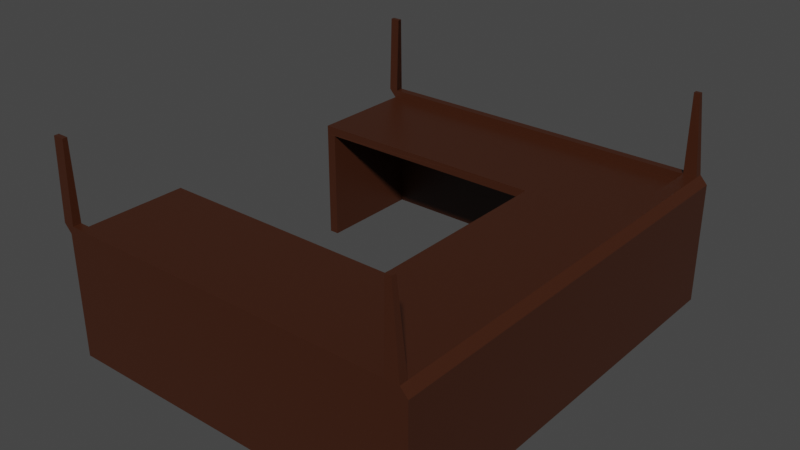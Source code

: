 # Source: infoDesk.blend  (saved by Blender 3.1.7; exported with 4.5.12 LTS)
import bpy
from mathutils import Matrix  # noqa: F401  (used for matrix-valued properties, if any)

bpy.ops.wm.read_factory_settings(use_empty=True)
scene = bpy.context.scene
scene.name = 'Scene'

# ---- collections
col_collection = bpy.data.collections.new('Collection'); scene.collection.children.link(col_collection)

# ---- materials (node trees are filled in below, after node groups)
mat_material = bpy.data.materials.new('Material')
mat_material.alpha_threshold = 0.0
mat_material.use_backface_culling = True
mat_material.use_transparent_shadow = False
mat_material.line_color = (0.0, 0.0, 0.0, 1.0)
mat_material_001 = bpy.data.materials.new('Material.001')
mat_material_001.alpha_threshold = 1.0
mat_material_001.refraction_depth = 0.3
mat_material_002 = bpy.data.materials.new('Material.002')
mat_material_002.use_transparent_shadow = False

# ---- material node trees
mat_material.use_nodes = True; mat_material.node_tree.nodes.clear()
_N = mat_material.node_tree.nodes; _L = mat_material.node_tree.links
n0 = _N.new('ShaderNodeOutputMaterial'); n0.name = 'Material Output'; n0.location = (300, 300)
n1 = _N.new('ShaderNodeBsdfPrincipled'); n1.name = 'Principled BSDF'; n1.location = (10, 300)
n1.distribution = 'GGX'
n1.subsurface_method = 'RANDOM_WALK_SKIN'
n1.inputs[2].default_value = 0.4
n1.inputs[3].default_value = 1.45
n1.inputs[27].default_value = (0.0, 0.0, 0.0, 1.0)
n1.inputs[28].default_value = 1.0
n2 = _N.new('ShaderNodeBrightContrast'); n2.name = 'Bright/Contrast'; n2.location = (-280, 280)
n2.inputs[0].default_value = (0.04955, 0.01384, 0.005005, 1.0)
_L.new(n1.outputs[0], n0.inputs[0])
_L.new(n2.outputs[0], n1.inputs[0])
n0.is_active_output = True
mat_material_001.use_nodes = True; mat_material_001.node_tree.nodes.clear()
_N = mat_material_001.node_tree.nodes; _L = mat_material_001.node_tree.links
n0 = _N.new('ShaderNodeOutputMaterial'); n0.name = 'Material Output'; n0.location = (473, 165)
n1 = _N.new('ShaderNodeMixShader'); n1.name = 'Mix Shader'; n1.location = (284, 181)
n1.inputs[0].default_value = 1.0
n2 = _N.new('ShaderNodeBsdfPrincipled'); n2.name = 'Principled BSDF'; n2.location = (-259, 293)
n2.distribution = 'GGX'
n2.subsurface_method = 'RANDOM_WALK_SKIN'
n2.inputs[3].default_value = 1.45
n2.inputs[27].default_value = (0.0, 0.0, 0.0, 1.0)
n2.inputs[28].default_value = 1.0
n3 = _N.new('ShaderNodeBsdfTransparent'); n3.name = 'Transparent BSDF'; n3.location = (36, 100)
_L.new(n2.outputs[0], n1.inputs[1])
_L.new(n1.outputs[0], n0.inputs[0])
_L.new(n3.outputs[0], n1.inputs[2])
n0.is_active_output = True
mat_material_002.use_nodes = True; mat_material_002.node_tree.nodes.clear()
_N = mat_material_002.node_tree.nodes; _L = mat_material_002.node_tree.links
n0 = _N.new('ShaderNodeBsdfPrincipled'); n0.name = 'Principled BSDF'; n0.location = (10, 300)
n0.distribution = 'GGX'
n0.subsurface_method = 'RANDOM_WALK_SKIN'
n0.inputs[3].default_value = 1.45
n0.inputs[27].default_value = (0.0, 0.0, 0.0, 1.0)
n0.inputs[28].default_value = 1.0
n1 = _N.new('ShaderNodeOutputMaterial'); n1.name = 'Material Output'; n1.location = (300, 300)
_L.new(n0.outputs[0], n1.inputs[0])
n1.is_active_output = True

# ---- world
world_world = bpy.data.worlds.new('World'); scene.world = world_world
world_world.use_nodes = True; world_world.node_tree.nodes.clear()
_N = world_world.node_tree.nodes; _L = world_world.node_tree.links
n0 = _N.new('ShaderNodeOutputWorld'); n0.name = 'World Output'; n0.location = (300, 300)
n1 = _N.new('ShaderNodeBackground'); n1.name = 'Background'; n1.location = (10, 300)
n1.inputs[0].default_value = (0.05088, 0.05088, 0.05088, 1.0)
_L.new(n1.outputs[0], n0.inputs[0])
n0.is_active_output = True
world_world.color = (0.05088, 0.05088, 0.05088)
world_world.use_sun_shadow = False
world_world.sun_shadow_jitter_overblur = 0.0

# ---- meshes
me_cube = bpy.data.meshes.new('Cube')
me_cube.from_pydata([(1.0, 1.0, 1.0), (1.0, 1.0, -1.0), (1.0, -1.0, 1.0), (1.0, -1.0, -1.0), (-1.0, 1.0, 1.0), (-1.0, 1.0, -1.0), (-1.0, -1.0, 1.0), (-1.0, -1.0, -1.0), (1.0, 1.0, 0.8547), (1.0, -1.0, 0.8547), (-1.0, 0.9626, -1.0), (1.0, 0.9626, 1.0), (-1.0, 0.9626, 1.0), (1.0, 0.9626, -1.0), (-1.0, 0.9626, 0.8547), (-1.0, -0.9614, -1.0), (1.0, -0.9614, 1.0), (-1.0, -0.9614, 1.0), (1.0, -0.9614, -1.0), (-1.0, -0.9614, 0.8547), (-1.0, 0.458, 1.0), (1.0, 0.458, -1.0), (-1.0, 0.458, 0.8547), (-1.0, 0.458, -1.0), (1.0, 0.458, 1.0), (-1.0, -0.4518, -1.0), (1.0, -0.4518, 1.0), (-1.0, -0.4518, 1.0), (1.0, -0.4518, -1.0), (-1.0, -0.4518, 0.8547), (-17.07, -0.9614, -1.0), (-17.07, -1.0, -1.0), (-17.07, -1.0, 1.0), (-17.07, 1.0, -1.0), (-17.07, 0.9626, 1.0), (-17.07, 1.0, 1.0), (-17.07, 0.9626, 0.8547), (-17.07, 0.9626, -1.0), (-17.07, 0.458, 1.0), (-17.07, 0.458, 0.8547), (-17.07, -0.9614, 1.0), (-17.07, -0.9614, 0.8547), (-17.07, -0.4518, 1.0), (-17.07, -0.4518, 0.8547), (-53.77, -0.9614, -1.0), (-53.77, -1.0, -1.0), (-53.77, -1.0, 0.8547), (-53.77, -1.0, 1.0), (-53.77, 1.0, 0.8547), (-53.77, 1.0, -1.0), (-53.77, 0.9626, 1.0), (-53.77, 1.0, 1.0), (-53.77, 0.9626, 0.8547), (-53.77, 0.9626, -1.0), (-53.77, 0.458, 1.0), (-53.77, 0.458, 0.8547), (-53.77, -0.9614, 1.0), (-53.77, -0.9614, 0.8547), (-53.77, -0.4518, 1.0), (-53.77, -0.4518, 0.8547), (-52.32, 1.0, -1.0), (-52.32, 0.9626, -1.0), (-52.32, 0.9626, 1.0), (-52.32, 0.458, 1.0), (-52.32, 0.9626, 0.8547), (-52.32, 1.0, 1.0), (-52.08, -0.4518, 1.0), (-52.08, -1.0, -1.0), (-52.08, -0.9614, -1.0), (-52.08, -0.9614, 0.8547), (-52.08, -1.0, 1.0), (-52.08, -0.9614, 1.0), (-52.32, 0.4574, -1.0), (-53.77, 0.4574, -1.0), (-52.32, 0.4572, 0.8547), (-53.77, -0.4524, -1.0), (-52.08, -0.4524, -1.0), (-52.08, -0.451, 0.8547), (-0.1024, -1.0, 1.133), (-2.102, -1.0, 1.133), (-0.1024, -0.9614, 1.133), (-2.102, 0.9626, 1.133), (-2.102, 1.0, 1.133), (-0.1024, 1.0, 1.133), (-0.1024, 0.9626, 1.133), (-2.102, 0.458, 1.133), (-0.1024, -0.4518, 1.133), (-2.102, -0.9614, 1.133), (-18.17, 1.0, 1.133), (-2.102, -0.4518, 1.133), (-0.1024, 0.458, 1.133), (-18.17, 0.9626, 1.133), (-18.17, -1.0, 1.133), (-18.17, -0.9614, 1.133), (-54.87, 0.9626, 1.133), (-54.87, 1.0, 1.133), (-54.87, -1.0, 1.133), (-54.87, -0.9614, 1.133), (-53.42, 0.9626, 1.133), (-53.18, -1.0, 1.133), (-53.42, 1.0, 1.133), (-53.18, -0.9614, 1.133), (-0.1024, -1.0, 1.133), (-2.102, -1.0, 1.133), (-0.1024, -0.9614, 1.133), (-2.102, 0.9626, 1.133), (-2.102, 1.0, 1.133), (-0.1024, 1.0, 1.133), (-0.1024, 0.9626, 1.133), (-2.102, 0.458, 1.133), (-0.1024, -0.4518, 1.133), (-2.102, -0.9614, 1.133), (-2.102, -0.4518, 1.133), (-0.1024, 0.458, 1.133), (-54.87, 0.9626, 1.133), (-54.87, 1.0, 1.133), (-53.42, 0.9626, 1.133), (-53.42, 1.0, 1.133), (-0.1024, -1.0, 1.133), (-2.102, -1.0, 1.133), (-0.1024, -0.9614, 1.133), (-2.102, 0.9626, 1.133), (-2.102, 1.0, 1.133), (-0.1024, 1.0, 1.133), (-0.1024, 0.9626, 1.133), (-2.102, 0.458, 1.133), (-0.1024, -0.4518, 1.133), (-2.102, -0.9614, 1.133), (-2.102, -0.4518, 1.133), (-0.1024, 0.458, 1.133), (-54.87, 0.9626, 1.133), (-54.87, 1.0, 1.133), (-53.42, 0.9626, 1.133), (-53.42, 1.0, 1.133), (-2.157, 0.9715, 2.423), (-2.157, 0.9911, 2.423), (-2.157, 0.9726, 2.423), (-1.282, 0.9726, 2.423), (-2.157, -0.9915, 2.423), (-2.157, -0.9699, 2.423), (-18.18, 0.9911, 2.423), (-2.17, -0.9705, 2.423), (-1.296, -0.9705, 2.423), (-1.597, 0.458, 2.423), (-0.7224, 0.458, 2.423), (-1.597, -0.4518, 2.423), (-0.7224, -0.4518, 2.423), (-18.18, 0.9715, 2.423), (-18.18, -0.9915, 2.423), (-18.18, -0.9699, 2.423), (-54.78, -0.9915, 2.423), (-54.78, -0.9699, 2.423), (-53.09, -0.9915, 2.423), (-53.09, -0.9699, 2.423), (-53.33, 0.9715, 2.423), (-53.33, 0.9911, 2.423), (-1.319, -0.9918, 2.423), (-2.193, -0.9918, 2.423), (-2.163, 0.9912, 2.423), (-1.289, 0.9912, 2.423), (-54.78, 0.9715, 2.423), (-54.78, 0.9911, 2.423), (-53.33, 0.9715, 2.423), (-53.33, 0.9911, 2.423), (-1.0, -0.1528, 1.0), (1.0, -0.1528, -1.0), (-1.0, -0.1528, 0.8547), (-1.0, -0.1528, -1.0), (1.0, -0.1528, 1.0), (-17.07, -0.1528, 1.0), (-17.07, -0.1528, 0.8547), (-2.102, -0.1528, 1.133), (-0.1024, -0.1528, 1.133), (-2.102, -0.1528, 1.133), (-0.1024, -0.1528, 1.133), (-2.102, -0.1528, 1.133), (-0.1024, -0.1528, 1.133), (-1.597, -0.1528, 2.423), (-0.7224, -0.1528, 2.423), (-1.0, 0.1297, 1.0), (1.0, 0.1297, -1.0), (-1.0, 0.1297, 0.8547), (-17.07, 0.1297, 1.0), (-17.07, 0.1297, 0.8547), (-2.102, 0.1297, 1.133), (-2.102, 0.1297, 1.133), (-2.102, 0.1297, 1.133), (-1.597, 0.1297, 2.423), (-1.0, 0.1297, -1.0), (1.0, 0.1297, 1.0), (-0.1024, 0.1297, 1.133), (-0.1024, 0.1297, 1.133), (-0.1024, 0.1297, 1.133), (-0.7224, 0.1297, 2.423), (-0.6029, 0.9668, 1.68), (-2.131, -0.9653, 1.68), (-0.6185, -0.9965, 1.68), (-2.141, -0.9965, 1.68), (-0.6087, -0.9653, 1.68), (-2.125, 0.9668, 1.68), (-2.128, 0.9963, 1.68), (-0.6057, 0.9963, 1.68), (-1.888, -0.1528, 1.68), (-0.3654, -0.1528, 1.68), (-1.888, 0.1297, 1.68), (-0.3654, 0.1297, 1.68)], [(93, 92)], [(12, 20, 109, 105), (15, 18, 3, 7), (19, 15, 30, 41), (4, 0, 8, 1, 5, 33, 60, 49, 48, 51, 65, 35), (5, 1, 13, 10), (17, 40, 93, 111), (164, 27, 112, 171), (25, 28, 18, 15), (10, 13, 21, 23), (10, 14, 36, 64, 61, 37), (15, 7, 31, 30), (70, 32, 6, 2, 102, 103, 92, 99, 96, 47), (167, 165, 28, 25), (16, 2, 9, 3, 18, 28, 165, 180, 21, 13, 1, 8, 0, 11, 24, 189, 168, 26), (62, 50, 54, 63, 38, 182, 169, 42, 66, 58, 56, 71, 40, 17, 27, 164, 179, 20, 12, 34), (68, 67, 45, 44), (60, 61, 53, 49), (14, 22, 181, 166, 29, 19, 41, 69, 77, 43, 170, 183, 39, 74, 64, 36), (5, 10, 37, 33), (62, 34, 91, 116), (50, 51, 48, 49, 53, 73, 55, 54), (64, 74, 55, 52), (2, 16, 26, 168, 189, 24, 11, 0, 107, 108, 113, 190, 172, 110, 104, 102), (196, 156, 157, 197, 79, 78), (51, 50, 114, 115), (77, 69, 57, 59), (33, 37, 61, 60), (63, 54, 55, 73, 72, 74, 39, 38), (30, 31, 67, 68), (41, 30, 68, 69), (182, 38, 39, 183, 170, 43, 42, 169), (53, 61, 72, 73), (59, 75, 44, 45, 46, 47, 56, 58), (61, 64, 74, 72), (77, 76, 75, 59), (68, 44, 75, 76), (69, 68, 76, 77), (138, 139, 149, 153, 152, 148), (100, 95, 161, 163), (198, 142, 156, 196, 78, 120), (94, 98, 162, 160), (96, 99, 152, 150), (95, 94, 160, 161), (97, 96, 150, 151), (27, 17, 111, 112), (56, 47, 96, 97), (34, 12, 105, 91), (71, 56, 97, 101), (40, 71, 101, 93), (50, 62, 116, 114), (118, 119, 103, 102), (80, 118, 102, 104), (81, 122, 106, 105), (122, 123, 107, 106), (123, 84, 108, 107), (85, 81, 105, 109), (86, 80, 104, 110), (119, 87, 111, 103), (185, 85, 109, 184), (84, 90, 113, 108), (174, 86, 110, 172), (87, 89, 112, 111), (130, 131, 115, 114), (132, 130, 114, 116), (131, 133, 117, 115), (133, 132, 116, 117), (78, 79, 119, 118), (120, 78, 118, 80), (121, 82, 122, 81), (82, 83, 123, 122), (83, 124, 84, 123), (125, 121, 81, 85), (126, 120, 80, 86), (79, 127, 87, 119), (186, 125, 85, 185), (124, 129, 90, 84), (176, 126, 86, 174), (127, 128, 89, 87), (94, 95, 131, 130), (98, 94, 130, 132), (95, 100, 133, 131), (100, 98, 132, 133), (142, 141, 157, 156), (159, 158, 136, 137), (116, 91, 105, 134, 147, 154), (134, 135, 140, 155, 154, 147), (144, 193, 178, 146, 142, 198, 120, 126, 176, 203, 205, 192, 129, 124, 194, 137), (162, 163, 161, 160), (152, 153, 151, 150), (201, 159, 137, 194, 124, 83), (98, 100, 163, 162), (106, 88, 117, 155, 140, 135), (200, 199, 136, 158), (105, 106, 135, 134), (4, 35, 65, 51, 115, 117, 88, 106, 107, 0), (117, 116, 154, 155), (200, 158, 159, 201, 83, 82), (93, 101, 153, 149, 139, 111), (101, 97, 151, 153), (195, 141, 145, 177, 187, 143, 136, 199, 121, 125, 186, 204, 202, 175, 128, 127), (195, 197, 157, 141), (103, 111, 139, 138), (192, 176, 174, 191), (128, 175, 173, 89), (191, 174, 172, 190), (89, 173, 171, 112), (77, 59, 58, 66, 42, 43), (188, 180, 165, 167), (179, 164, 171, 184), (20, 179, 184, 109), (23, 21, 180, 188), (90, 191, 190, 113), (129, 192, 191, 90), (175, 186, 185, 173), (173, 185, 184, 171), (204, 186, 192, 205), (145, 141, 142, 146, 178, 193, 144, 137, 136, 143, 187, 177), (192, 186, 175, 176), (127, 79, 197, 195), (82, 121, 199, 200), (202, 203, 176, 175), (205, 203, 202, 204), (141, 142, 198, 120, 127, 195), (126, 176, 175, 128, 127, 120), (133, 132, 91, 121, 122, 88), (101, 99, 92, 119, 127, 93), (124, 194, 137, 134, 199, 121), (101, 153, 152, 99), (9, 2, 6, 32, 70, 47, 46, 45, 67, 31, 7, 3), (99, 92, 103, 138, 148, 152), (22, 14, 10, 23, 188, 167, 25, 15, 19, 29, 166, 181), (192, 129, 124, 121, 125, 186)])
me_cube.polygons.foreach_set('material_index', [0, 0, 0, 0, 0, 0, 0, 0, 0, 0, 0, 0, 0, 0, 0, 0, 0, 0, 0, 0, 0, 0, 0, 0, 0, 0, 0, 0, 0, 0, 0, 0, 0, 0, 0, 0, 0, 1, 0, 0, 0, 0, 0, 0, 0, 0, 0, 0, 0, 0, 0, 0, 0, 0, 0, 0, 0, 0, 0, 0, 0, 0, 0, 0, 0, 0, 0, 0, 0, 0, 0, 0, 0, 0, 0, 0, 0, 0, 0, 0, 0, 0, 0, 0, 1, 1, 1, 0, 0, 0, 0, 1, 0, 0, 0, 0, 0, 1, 0, 1, 0, 0, 0, 0, 0, 0, 0, 0, 0, 0, 0, 0, 0, 0, 0, 1, 1, 0, 0, 0, 1, 1, 0, 0, 0, 0, 0, 0, 0, 1, 0, 0])
_uv = me_cube.uv_layers.new(name='UVMap')
_uv.uv.foreach_set('vector', [0.875, 0.5047, 0.875, 0.5677, 0.875, 0.5677, 0.875, 0.5047, 0.125, 0.7452, 0.375, 0.7452, 0.375, 0.75, 0.125, 0.75, 0.6068, 0.004828, 0.375, 0.004828, 0.375, 0.004828, 0.6068, 0.004828, 0.3306, 0.9642, 0.3306, 1.0, 0.3192, 1.0, 0.1739, 1.0, 0.1739, 0.9642, 0.1739, 0.6766, 0.1739, 0.04565, 0.1739, 0.01973, 0.3192, 0.01973, 0.3306, 0.01973, 0.3306, 0.04565, 0.3306, 0.6766, 0.125, 0.5, 0.375, 0.5, 0.375, 0.5047, 0.125, 0.5047, 0.875, 0.7452, 0.875, 0.7452, 0.875, 0.7452, 0.875, 0.7452, 0.875, 0.6441, 0.875, 0.6815, 0.875, 0.6815, 0.875, 0.6441, 0.125, 0.6815, 0.375, 0.6815, 0.375, 0.7452, 0.125, 0.7452, 0.125, 0.5047, 0.375, 0.5047, 0.375, 0.5677, 0.125, 0.5677, 0.375, 0.2453, 0.6068, 0.2453, 0.6068, 0.2453, 0.6068, 0.2453, 0.375, 0.2453, 0.375, 0.2453, 0.125, 0.7452, 0.125, 0.75, 0.125, 0.75, 0.125, 0.7452, 0.1634, 0.9499, 0.1634, 0.3234, 0.1634, 0.0358, 0.1634, 0.0, 0.1739, 0.01973, 0.1739, 0.05553, 0.1739, 0.3432, 0.1739, 0.9697, 0.1739, 1.0, 0.1634, 0.9803, 0.125, 0.6441, 0.375, 0.6441, 0.375, 0.6815, 0.125, 0.6815, 0.8081, 0.0358, 0.805, 0.0358, 0.805, 0.0332, 0.805, 0.0, 0.8081, 0.0, 0.848, 0.0, 0.8714, 0.0, 0.8935, 0.0, 0.9192, 0.0, 0.9588, 0.0, 0.9617, 0.0, 0.9617, 0.0332, 0.9617, 0.0358, 0.9588, 0.0358, 0.9192, 0.0358, 0.8935, 0.0358, 0.8714, 0.0358, 0.848, 0.0358, 0.4917, 0.9184, 0.4917, 0.9443, 0.4522, 0.9443, 0.4522, 0.9184, 0.4522, 0.2876, 0.4265, 0.2876, 0.4043, 0.2876, 0.3809, 0.2876, 0.3809, 0.914, 0.3809, 0.9443, 0.341, 0.9443, 0.341, 0.914, 0.341, 0.2876, 0.341, 0.0, 0.3809, 0.0, 0.4043, 0.0, 0.4265, 0.0, 0.4522, 0.0, 0.4917, 0.0, 0.4917, 0.2876, 0.125, 0.7452, 0.125, 0.75, 0.125, 0.75, 0.125, 0.7452, 0.125, 0.5, 0.125, 0.5047, 0.125, 0.5047, 0.125, 0.5, 0.6068, 0.2453, 0.6068, 0.1823, 0.6068, 0.1412, 0.6068, 0.1059, 0.6068, 0.06853, 0.6068, 0.004828, 0.6068, 0.004828, 0.6068, 0.004828, 0.6068, 0.06853, 0.6068, 0.06853, 0.6068, 0.1059, 0.6068, 0.1412, 0.6068, 0.1823, 0.6068, 0.1823, 0.6068, 0.2453, 0.6068, 0.2453, 0.125, 0.5, 0.125, 0.5047, 0.125, 0.5047, 0.125, 0.5, 0.875, 0.5047, 0.875, 0.5047, 0.875, 0.5047, 0.875, 0.5047, 0.808, 0.1432, 0.805, 0.1432, 0.805, 0.1406, 0.805, 0.1074, 0.808, 0.1074, 0.8475, 0.1074, 0.8475, 0.1406, 0.8475, 0.1432, 0.6068, 0.2453, 0.6068, 0.1823, 0.6068, 0.1823, 0.6068, 0.2453, 0.8916, 0.0358, 0.8916, 0.03649, 0.8916, 0.04561, 0.8916, 0.05096, 0.8916, 0.05602, 0.8916, 0.06189, 0.8916, 0.07092, 0.8916, 0.07159, 0.805, 0.07159, 0.805, 0.07092, 0.805, 0.06189, 0.805, 0.05602, 0.805, 0.05096, 0.805, 0.04561, 0.805, 0.03649, 0.805, 0.0358, 0.625, 0.75, 0.625, 0.75, 0.875, 0.75, 0.875, 0.75, 0.875, 0.75, 0.625, 0.75, 0.625, 0.25, 0.625, 0.2453, 0.625, 0.2453, 0.625, 0.25, 0.6068, 0.06853, 0.6068, 0.004828, 0.6068, 0.004828, 0.6068, 0.06853, 0.125, 0.5, 0.125, 0.5047, 0.125, 0.5047, 0.125, 0.5, 0.6484, 0.6309, 0.6484, 0.6568, 0.637, 0.6568, 0.4917, 0.6568, 0.4917, 0.6309, 0.637, 0.6309, 0.637, 0.0, 0.6484, 0.0, 0.125, 0.7452, 0.125, 0.75, 0.125, 0.75, 0.125, 0.7452, 0.6068, 0.004828, 0.375, 0.004828, 0.375, 0.004828, 0.6068, 0.004828, 0.805, 0.1491, 0.805, 0.1432, 0.8164, 0.1432, 0.8164, 0.1491, 0.8164, 0.1541, 0.8164, 0.1595, 0.805, 0.1595, 0.805, 0.1541, 0.125, 0.5047, 0.125, 0.5047, 0.125, 0.5047, 0.125, 0.5047, 0.805, 0.1048, 0.8051, 0.07159, 0.845, 0.07159, 0.848, 0.07159, 0.848, 0.1048, 0.848, 0.1074, 0.845, 0.1074, 0.805, 0.1074, 0.375, 0.2453, 0.6068, 0.2453, 0.6068, 0.2453, 0.375, 0.2453, 0.7937, 0.03032, 0.6484, 0.03032, 0.6484, 0.0, 0.7937, 0.0, 0.125, 0.7452, 0.125, 0.7452, 0.125, 0.7452, 0.125, 0.7452, 0.6068, 0.004828, 0.375, 0.004828, 0.375, 0.004828, 0.6068, 0.004828, 0.02074, 0.2139, 0.02402, 0.2139, 0.02471, 0.3951, 0.02666, 0.879, 0.01824, 0.8789, 0.01994, 0.395, 0.875, 0.5, 0.875, 0.5, 0.875, 0.5, 0.875, 0.5, 0.625, 0.7452, 0.625, 0.7452, 0.625, 0.75, 0.625, 0.75, 0.625, 0.75, 0.625, 0.7452, 0.875, 0.5047, 0.875, 0.5047, 0.875, 0.5047, 0.875, 0.5047, 0.625, 1.0, 0.625, 1.0, 0.625, 1.0, 0.625, 1.0, 0.875, 0.5, 0.875, 0.5047, 0.875, 0.5047, 0.875, 0.5, 0.625, 0.004828, 0.625, 0.0, 0.625, 0.0, 0.625, 0.004828, 0.875, 0.6815, 0.875, 0.7452, 0.875, 0.7452, 0.875, 0.6815, 0.625, 0.004828, 0.625, 0.0, 0.625, 0.0, 0.625, 0.004828, 0.875, 0.5047, 0.875, 0.5047, 0.875, 0.5047, 0.875, 0.5047, 0.875, 0.7452, 0.875, 0.7452, 0.875, 0.7452, 0.875, 0.7452, 0.05196, 0.3332, 0.05196, 0.819, 0.04455, 0.8802, 0.04455, 0.3945, 0.875, 0.5047, 0.875, 0.5047, 0.875, 0.5047, 0.875, 0.5047, 0.625, 0.75, 0.875, 0.75, 0.875, 0.75, 0.625, 0.75, 0.625, 0.7452, 0.625, 0.75, 0.625, 0.75, 0.625, 0.7452, 0.875, 0.5047, 0.875, 0.5, 0.875, 0.5, 0.875, 0.5047, 0.875, 0.5, 0.625, 0.5, 0.625, 0.5, 0.875, 0.5, 0.625, 0.5, 0.625, 0.5047, 0.625, 0.5047, 0.625, 0.5, 0.875, 0.5677, 0.875, 0.5047, 0.875, 0.5047, 0.875, 0.5677, 0.625, 0.6815, 0.625, 0.7452, 0.625, 0.7452, 0.625, 0.6815, 0.875, 0.75, 0.875, 0.7452, 0.875, 0.7452, 0.875, 0.75, 0.875, 0.6088, 0.875, 0.5677, 0.875, 0.5677, 0.875, 0.6088, 0.625, 0.5047, 0.625, 0.5677, 0.625, 0.5677, 0.625, 0.5047, 0.625, 0.6441, 0.625, 0.6815, 0.625, 0.6815, 0.625, 0.6441, 0.875, 0.7452, 0.875, 0.6815, 0.875, 0.6815, 0.875, 0.7452, 0.875, 0.5047, 0.875, 0.5, 0.875, 0.5, 0.875, 0.5047, 0.875, 0.5047, 0.875, 0.5047, 0.875, 0.5047, 0.875, 0.5047, 0.875, 0.5, 0.875, 0.5, 0.875, 0.5, 0.875, 0.5, 0.875, 0.5, 0.875, 0.5047, 0.875, 0.5047, 0.875, 0.5, 0.625, 0.75, 0.875, 0.75, 0.875, 0.75, 0.625, 0.75, 0.625, 0.7452, 0.625, 0.75, 0.625, 0.75, 0.625, 0.7452, 0.875, 0.5047, 0.875, 0.5, 0.875, 0.5, 0.875, 0.5047, 0.875, 0.5, 0.625, 0.5, 0.625, 0.5, 0.875, 0.5, 0.625, 0.5, 0.625, 0.5047, 0.625, 0.5047, 0.625, 0.5, 0.875, 0.5677, 0.875, 0.5047, 0.875, 0.5047, 0.875, 0.5677, 0.625, 0.6815, 0.625, 0.7452, 0.625, 0.7452, 0.625, 0.6815, 0.875, 0.75, 0.875, 0.7452, 0.875, 0.7452, 0.875, 0.75, 0.875, 0.6088, 0.875, 0.5677, 0.875, 0.5677, 0.875, 0.6088, 0.625, 0.5047, 0.625, 0.5677, 0.625, 0.5677, 0.625, 0.5047, 0.625, 0.6441, 0.625, 0.6815, 0.625, 0.6815, 0.625, 0.6441, 0.875, 0.7452, 0.875, 0.6815, 0.875, 0.6815, 0.875, 0.7452, 0.875, 0.5047, 0.875, 0.5, 0.875, 0.5, 0.875, 0.5047, 0.875, 0.5047, 0.875, 0.5047, 0.875, 0.5047, 0.875, 0.5047, 0.875, 0.5, 0.875, 0.5, 0.875, 0.5, 0.875, 0.5, 0.875, 0.5, 0.875, 0.5047, 0.875, 0.5047, 0.875, 0.5, 0.625, 0.7452, 0.875, 0.7452, 0.875, 0.75, 0.625, 0.75, 0.06958, 0.0176, 0.0896, 5.323e-05, 0.08974, 0.0006719, 0.06982, 0.0182, 6.188e-05, 0.8993, 0.7143, 0.8843, 0.9999, 0.8803, 0.9993, 0.9033, 0.7142, 0.9028, 0.3712, 0.9032, 0.9993, 0.9033, 0.9993, 0.9082, 0.7141, 0.909, 0.3712, 0.9092, 0.3712, 0.9032, 0.7142, 0.9028, 0.07864, 0.03558, 0.0839, 0.03691, 0.08745, 0.03741, 0.08968, 0.03776, 0.09279, 0.03701, 0.09311, 0.03915, 0.09341, 0.04015, 0.09365, 0.04092, 0.09387, 0.04175, 0.09135, 0.04546, 0.08805, 0.05528, 0.08875, 0.07467, 0.07826, 0.07504, 0.06147, 0.07507, 0.06055, 0.0502, 0.06982, 0.0182, 0.875, 0.5047, 0.875, 0.5, 0.875, 0.5, 0.875, 0.5047, 0.875, 0.75, 0.875, 0.7452, 0.875, 0.7452, 0.875, 0.75, 0.625, 0.5, 0.625, 0.5, 0.625, 0.5047, 0.625, 0.5047, 0.625, 0.5047, 0.625, 0.5, 0.08072, 0.07518, 0.08072, 0.07576, 0.06055, 0.07567, 0.06055, 0.07531, 0.9999, 0.9312, 0.7143, 0.9276, 5.323e-05, 0.9139, 0.3712, 0.9092, 0.7141, 0.909, 0.9993, 0.9082, 0.1128, 9.975e-05, 0.1128, 0.001097, 0.08974, 0.0006719, 0.0896, 5.323e-05, 0.875, 0.5047, 0.875, 0.5, 0.875, 0.5, 0.875, 0.5047, 0.3306, 0.9642, 0.3306, 0.6766, 0.3306, 0.04565, 0.3306, 0.01973, 0.341, 0.0, 0.341, 0.02592, 0.341, 0.6568, 0.341, 0.9445, 0.341, 0.9803, 0.3306, 1.0, 5.323e-05, 0.9139, 6.188e-05, 0.8993, 0.3712, 0.9032, 0.3712, 0.9092, 0.875, 0.5, 0.875, 0.5, 0.625, 0.5, 0.625, 0.5, 0.625, 0.5, 0.875, 0.5, 0.04455, 0.3945, 0.04455, 0.8802, 0.02666, 0.879, 0.02471, 0.3951, 0.02402, 0.2139, 0.02686, 6.832e-05, 0.875, 0.7452, 0.875, 0.7452, 0.875, 0.7452, 0.875, 0.7452, 0.09457, 0.03726, 0.09386, 0.0367, 0.09267, 0.0345, 0.09196, 0.03167, 0.09074, 0.02756, 0.08768, 0.01993, 0.08974, 0.0006719, 0.1128, 0.001097, 0.1313, 0.001796, 0.1309, 0.01893, 0.1314, 0.02985, 0.1117, 0.0307, 0.1023, 0.03484, 0.09632, 0.03845, 0.09579, 0.03814, 0.09506, 0.03786, 0.09457, 0.03726, 0.09454, 0.0373, 0.09388, 0.03674, 0.09386, 0.0367, 0.01809, 5.323e-05, 0.02686, 6.832e-05, 0.02402, 0.2139, 0.02074, 0.2139, 0.625, 0.6088, 0.625, 0.6441, 0.625, 0.6441, 0.625, 0.6088, 0.875, 0.6815, 0.875, 0.6441, 0.875, 0.6441, 0.875, 0.6815, 0.625, 0.6088, 0.625, 0.6441, 0.625, 0.6441, 0.625, 0.6088, 0.875, 0.6815, 0.875, 0.6441, 0.875, 0.6441, 0.875, 0.6815, 0.7937, 0.03032, 0.7937, 0.0, 0.805, 0.0, 0.805, 0.03032, 0.805, 0.6568, 0.7937, 0.6568, 0.125, 0.6088, 0.375, 0.6088, 0.375, 0.6441, 0.125, 0.6441, 0.875, 0.6088, 0.875, 0.6441, 0.875, 0.6441, 0.875, 0.6088, 0.875, 0.5677, 0.875, 0.6088, 0.875, 0.6088, 0.875, 0.5677, 0.125, 0.5677, 0.375, 0.5677, 0.375, 0.6088, 0.125, 0.6088, 0.625, 0.5677, 0.625, 0.6088, 0.625, 0.6088, 0.625, 0.5677, 0.625, 0.5677, 0.625, 0.6088, 0.625, 0.6088, 0.625, 0.5677, 0.875, 0.6441, 0.875, 0.6088, 0.875, 0.6088, 0.875, 0.6441, 0.875, 0.6441, 0.875, 0.6088, 0.875, 0.6088, 0.875, 0.6441, 0.875, 0.6088, 0.875, 0.6088, 0.625, 0.6088, 0.625, 0.6088, 0.09267, 0.0345, 0.09386, 0.0367, 0.09279, 0.03701, 0.08968, 0.03776, 0.08745, 0.03741, 0.0839, 0.03691, 0.07864, 0.03558, 0.06982, 0.0182, 0.08974, 0.0006719, 0.08768, 0.01993, 0.09074, 0.02756, 0.09196, 0.03167, 0.625, 0.6088, 0.875, 0.6088, 0.875, 0.6441, 0.625, 0.6441, 0.875, 0.7452, 0.875, 0.75, 0.875, 0.75, 0.875, 0.7452, 0.1314, 0.0005434, 0.1313, 0.001796, 0.1128, 0.001097, 0.1128, 9.975e-05, 0.1023, 0.03484, 0.09135, 0.04546, 0.09387, 0.04175, 0.09632, 0.03845, 0.08805, 0.05528, 0.09135, 0.04546, 0.1023, 0.03484, 0.1117, 0.0307, 0.09386, 0.0367, 0.625, 0.7452, 0.625, 0.7452, 0.0, 0.0, 0.09506, 0.03786, 0.09457, 0.03726, 0.0, 0.0, 0.0, 0.0, 0.0, 0.0, 0.0, 0.0, 0.0, 0.0, 0.0, 0.0, 0.875, 0.5, 0.875, 0.5047, 0.0, 0.0, 0.0, 0.0, 0.0, 0.0, 0.0, 0.0, 0.04455, 0.8802, 0.625, 1.0, 0.625, 1.0, 0.0, 0.0, 0.0, 0.0, 0.04455, 0.3945, 0.0, 0.0, 0.0, 0.0, 0.0, 0.0, 0.0, 0.0, 0.0, 0.0, 0.0, 0.0, 0.0, 0.0, 0.0, 0.0, 0.0, 0.0, 0.0, 0.0, 0.1521, 0.0, 0.1634, 0.0, 0.1634, 0.0358, 0.1634, 0.3234, 0.1634, 0.9499, 0.1634, 0.9803, 0.1521, 0.9803, 0.006781, 0.9803, 0.006781, 0.9499, 0.006781, 0.3234, 0.006781, 0.0358, 0.006781, 0.0, 0.0003439, 0.8802, 5.323e-05, 0.3944, 0.01809, 5.323e-05, 0.02074, 0.2139, 0.01994, 0.395, 0.01824, 0.8789, 0.6068, 0.1823, 0.6068, 0.2453, 0.375, 0.2453, 0.375, 0.1823, 0.375, 0.1412, 0.375, 0.1059, 0.375, 0.06853, 0.375, 0.004828, 0.6068, 0.004828, 0.6068, 0.06853, 0.6068, 0.1059, 0.6068, 0.1412, 0.625, 0.6088, 0.0, 0.0, 0.0, 0.0, 0.875, 0.5047, 0.875, 0.5677, 0.875, 0.6088])
me_cube.materials.append(mat_material)
me_cube.materials.append(mat_material_001)
me_cube.materials.append(mat_material_002)
me_cube.use_remesh_preserve_volume = False
me_cube.use_remesh_preserve_attributes = False
me_cube.use_mirror_vertex_groups = False
me_cube.update()

# ---- objects
ob_cube = bpy.data.objects.new('Cube', me_cube)

# ---- transforms, parenting, visibility, modifiers, constraints
ob_cube.location = (0.0, 0.0, 2.56)
ob_cube.scale = (0.1742, 5.615, 1.59)
ob_cube.lock_rotations_4d = False
ob_cube.empty_display_type = 'ARROWS'
ob_cube.lineart.crease_threshold = 0.0

# ---- collection membership
col_collection.objects.link(ob_cube)

# ---- scene / render settings (as saved in the file)
scene.frame_start = 1; scene.frame_end = 250; scene.frame_set(1)
scene.render.engine = 'BLENDER_EEVEE_NEXT'
scene.cycles.sampling_pattern = 'TABULATED_SOBOL'
scene.cycles.use_light_tree = False
scene.view_settings.view_transform = 'Filmic'
bpy.context.view_layer.update()

# ---- added for rendering (the .blend has no active camera and no usable light): camera, sun
cam_auto = bpy.data.cameras.new('AutoCamera')
cam_auto.lens = 50.0
cam_auto.sensor_width = 36.0
cam_auto.clip_end = 1000.0
ob_auto_camera = bpy.data.objects.new('AutoCamera', cam_auto)
scene.collection.objects.link(ob_auto_camera)
ob_auto_camera.location = (9.94946, -17.5686, 15.4033)
ob_auto_camera.rotation_euler = (1.09748, -7.21219e-08, 0.694738)
scene.camera = ob_auto_camera
light_auto_sun = bpy.data.lights.new('AutoSun', 'SUN')
light_auto_sun.energy = 3.0
light_auto_sun.angle = 0.0523599
ob_auto_sun = bpy.data.objects.new('AutoSun', light_auto_sun)
scene.collection.objects.link(ob_auto_sun)
ob_auto_sun.rotation_euler = (0.872665, 0.174533, 0.523599)
bpy.context.view_layer.update()
